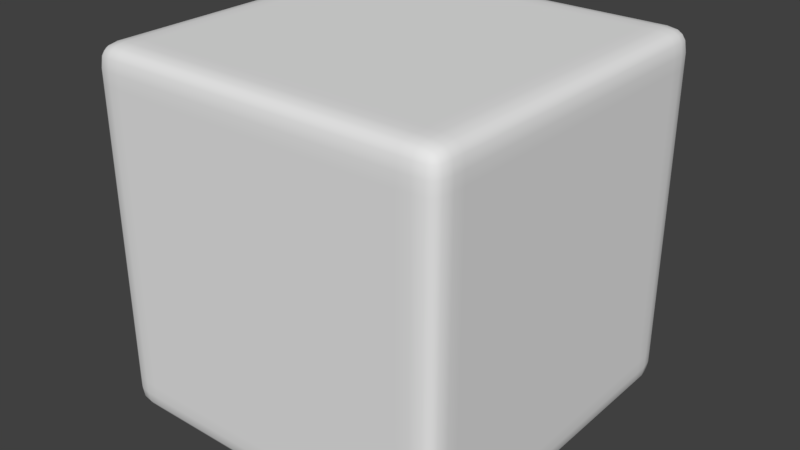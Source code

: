 # Source: c1.blend  (saved by Blender 2.78.0; exported with 4.5.12 LTS)
import bpy
from mathutils import Matrix  # noqa: F401  (used for matrix-valued properties, if any)

bpy.ops.wm.read_factory_settings(use_empty=True)
scene = bpy.context.scene
scene.name = 'Scene'

# ---- collections
col_collection_1 = bpy.data.collections.new('Collection 1'); scene.collection.children.link(col_collection_1)

# ---- world
world_world = bpy.data.worlds.new('World'); scene.world = world_world
world_world.color = (0.05088, 0.05088, 0.05088)
world_world.use_sun_shadow = False
world_world.sun_shadow_jitter_overblur = 0.0
world_world.cycles.sampling_method = 'MANUAL'

# ---- meshes
me_cube_005 = bpy.data.meshes.new('Cube.005')
me_cube_005.from_pydata([(-0.9945, 0.8744, 0.8744), (-0.9862, 0.8735, 0.9363), (-0.9862, 0.9363, 0.8735), (-0.9787, 0.9326, 0.9326), (0.8744, 0.9938, 0.8744), (0.8735, 0.9847, 0.9363), (0.9363, 0.9847, 0.8735), (0.9326, 0.9764, 0.9326), (0.9938, -0.8844, 0.8744), (0.9847, -0.8836, 0.9363), (0.9847, -0.9427, 0.8735), (0.9764, -0.9394, 0.9326), (-0.8844, -0.9945, 0.8744), (-0.8836, -0.9862, 0.9363), (-0.9427, -0.9862, 0.8735), (-0.9394, -0.9787, 0.9326), (0.8744, -0.8844, -0.9945), (0.9363, -0.8836, -0.9862), (0.8735, -0.9427, -0.9862), (0.9326, -0.9394, -0.9787), (-0.8844, -0.8844, 0.9938), (-0.9427, -0.8836, 0.9847), (-0.8836, -0.9427, 0.9847), (-0.9394, -0.9394, 0.9764), (-0.8844, 0.8744, 0.9938), (-0.8836, 0.9363, 0.9847), (-0.9427, 0.8735, 0.9847), (-0.9394, 0.9326, 0.9764), (0.8744, 0.8744, -0.9945), (0.8735, 0.9363, -0.9862), (0.9363, 0.8735, -0.9862), (0.9326, 0.9326, -0.9787), (0.9938, 0.8744, 0.8744), (0.9847, 0.9363, 0.8735), (0.9847, 0.8735, 0.9363), (0.9764, 0.9326, 0.9326), (-0.9945, -0.8844, 0.8744), (-0.9862, -0.9427, 0.8735), (-0.9862, -0.8836, 0.9363), (-0.9787, -0.9394, 0.9326), (-0.9945, 0.8744, -0.8844), (-0.9862, 0.9363, -0.8836), (-0.9862, 0.8735, -0.9427), (-0.9787, 0.9326, -0.9394), (0.8744, 0.9938, -0.8844), (0.9363, 0.9847, -0.8836), (0.8735, 0.9847, -0.9427), (0.9326, 0.9764, -0.9394), (0.9938, -0.8844, -0.8844), (0.9847, -0.9427, -0.8836), (0.9847, -0.8836, -0.9427), (0.9764, -0.9394, -0.9394), (-0.8844, -0.9945, -0.8844), (-0.9427, -0.9862, -0.8836), (-0.8836, -0.9862, -0.9427), (-0.9394, -0.9787, -0.9394), (0.9938, 0.8744, -0.8844), (0.9847, 0.9363, -0.8836), (0.9847, 0.8735, -0.9427), (0.9764, 0.9326, -0.9394), (-0.9945, -0.8844, -0.8844), (-0.9862, -0.9427, -0.8836), (-0.9862, -0.8836, -0.9427), (-0.9787, -0.9394, -0.9394), (0.8744, -0.9945, -0.8844), (0.9363, -0.9862, -0.8836), (0.8735, -0.9862, -0.9427), (0.9326, -0.9787, -0.9394), (0.8744, 0.8744, 0.9938), (0.8735, 0.9363, 0.9847), (0.9363, 0.8735, 0.9847), (0.9326, 0.9326, 0.9764), (0.8744, -0.8844, 0.9938), (0.8735, -0.9427, 0.9847), (0.9363, -0.8836, 0.9847), (0.9326, -0.9394, 0.9764), (0.8744, -0.9945, 0.8744), (0.9363, -0.9862, 0.8735), (0.8735, -0.9862, 0.9363), (0.9326, -0.9787, 0.9326), (-0.8844, 0.9938, 0.8744), (-0.9427, 0.9847, 0.8735), (-0.8836, 0.9847, 0.9363), (-0.9394, 0.9764, 0.9326), (-0.8844, -0.8844, -0.9945), (-0.8836, -0.9427, -0.9862), (-0.9427, -0.8836, -0.9862), (-0.9394, -0.9394, -0.9787), (-0.8844, 0.8744, -0.9945), (-0.8836, 0.9363, -0.9862), (-0.9427, 0.8735, -0.9862), (-0.9394, 0.9326, -0.9787), (-0.8844, 0.9938, -0.8844), (-0.9427, 0.9847, -0.8836), (-0.8836, 0.9847, -0.9427), (-0.9394, 0.9764, -0.9394), (-0.9699, -0.883, -0.9699), (-0.9639, -0.9372, -0.9639), (-0.9699, -0.9699, 0.8729), (-0.9639, -0.9639, 0.9302), (-0.9699, 0.8729, 0.9665), (-0.9639, 0.9302, 0.9599), (-0.9699, 0.9665, -0.883), (-0.9639, 0.9599, -0.9372), (-0.883, 0.9665, -0.9699), (-0.9372, 0.9599, -0.9639), (0.8729, 0.9665, 0.9665), (0.9302, 0.9599, 0.9599), (0.9665, 0.9665, -0.883), (0.9599, 0.9599, -0.9372), (0.9665, 0.8729, -0.9699), (0.9599, 0.9302, -0.9639), (0.9665, -0.883, 0.9665), (0.9599, -0.9372, 0.9599), (0.9665, -0.9699, -0.883), (0.9599, -0.9639, -0.9372), (0.8729, -0.9699, -0.9699), (0.9302, -0.9639, -0.9639), (-0.883, -0.9699, 0.9665), (-0.9372, -0.9639, 0.9599), (-0.9639, 0.9302, -0.9639), (-0.9699, 0.8729, -0.9699), (0.9599, 0.9302, 0.9599), (0.9665, 0.8729, 0.9665), (-0.9639, -0.9372, 0.9599), (-0.9699, -0.883, 0.9665), (0.9599, -0.9372, -0.9639), (0.9665, -0.883, -0.9699), (-0.9639, 0.9599, 0.9302), (-0.9699, 0.9665, 0.8729), (0.9599, 0.9599, 0.9302), (0.9665, 0.9665, 0.8729), (0.9599, -0.9639, 0.9302), (0.9665, -0.9699, 0.8729), (-0.9639, -0.9639, -0.9372), (-0.9699, -0.9699, -0.883), (0.9302, 0.9599, -0.9639), (0.8729, 0.9665, -0.9699), (0.9302, -0.9639, 0.9599), (0.8729, -0.9699, 0.9665), (-0.9372, 0.9599, 0.9599), (-0.883, 0.9665, 0.9665), (-0.9372, -0.9639, -0.9639), (-0.883, -0.9699, -0.9699), (-0.8712, 0.8856, 0.9756), (-0.9558, -0.9558, -0.9558), (-0.9558, -0.9558, 0.9509), (-0.9558, 0.9509, -0.9558), (-0.9558, 0.9509, 0.9509), (0.9509, -0.9558, -0.9558), (0.9509, -0.9558, 0.9509), (0.9509, 0.9509, -0.9558), (0.9509, 0.9509, 0.9509), (0.8053, 0.8744, -0.9945), (0.8045, 0.9363, -0.9862), (0.8039, 0.9665, -0.9699), (0.8045, 0.9847, -0.9427), (0.8053, 0.9938, -0.8844), (0.8053, -0.8844, -0.9945), (0.8045, -0.9427, -0.9862), (0.8039, -0.9699, -0.9699), (0.8045, -0.9862, -0.9427), (0.8053, 0.9938, 0.8744), (0.8045, 0.9847, 0.9363), (0.8039, 0.9665, 0.9665), (0.8045, 0.9363, 0.9847), (0.8053, -0.9945, 0.8744), (0.8045, -0.9862, 0.9363), (0.8053, -0.9945, -0.8844), (0.8039, -0.9699, 0.9665), (0.8045, -0.9427, 0.9847), (0.8053, 0.8744, 0.9938), (0.8053, -0.8844, 0.9938), (-0.8191, 0.8744, -0.9945), (-0.8184, 0.9363, -0.9862), (-0.8179, 0.9665, -0.9699), (-0.8184, 0.9847, -0.9427), (-0.8191, -0.8844, -0.9945), (-0.8184, -0.9427, -0.9862), (-0.8191, 0.9938, 0.8744), (-0.8184, 0.9847, 0.9363), (-0.8191, -0.9945, -0.8844), (-0.8191, 0.8744, 0.9938), (-0.8191, 0.9938, -0.8844), (-0.8179, -0.9699, -0.9699), (-0.8184, -0.9862, -0.9427), (-0.8179, 0.9665, 0.9665), (-0.8184, 0.9363, 0.9847), (-0.8191, -0.9945, 0.8744), (-0.8184, -0.9862, 0.9363), (-0.8179, -0.9699, 0.9665), (-0.8184, -0.9427, 0.9847), (-0.8191, -0.8844, 0.9938), (0.9938, 0.8053, -0.8844), (-0.9945, 0.8053, -0.8844), (-0.9945, 0.8053, 0.8744), (-0.9427, 0.8045, 0.9847), (-0.9699, 0.8039, 0.9665), (0.9938, 0.8053, 0.8744), (0.9847, 0.8045, 0.9363), (0.9665, 0.8039, 0.9665), (0.9363, 0.8045, 0.9847), (-0.8844, 0.8053, -0.9945), (-0.9427, 0.8045, -0.9862), (-0.9699, 0.8039, -0.9699), (-0.9862, 0.8045, -0.9427), (0.8744, 0.8053, -0.9945), (0.9363, 0.8045, -0.9862), (0.9665, 0.8039, -0.9699), (0.9847, 0.8045, -0.9427), (-0.9862, 0.8045, 0.9363), (-0.8844, 0.8053, 0.9938), (0.8744, 0.8053, 0.9938), (0.8053, 0.8053, 0.9938), (0.8053, 0.8053, -0.9945), (-0.8191, 0.8053, -0.9945), (-0.8191, 0.8053, 0.9938), (0.9938, -0.8155, -0.8844), (-0.9945, -0.8155, 0.8744), (0.9665, -0.8143, 0.9665), (0.9363, -0.8148, 0.9847), (-0.9699, -0.8143, -0.9699), (-0.9862, -0.8148, -0.9427), (-0.9862, -0.8148, 0.9363), (-0.8844, -0.8155, 0.9938), (0.8053, -0.8155, 0.9938), (0.8053, -0.8155, -0.9945), (-0.8191, -0.8155, -0.9945), (-0.8191, -0.8155, 0.9938), (-0.9945, -0.8155, -0.8844), (-0.9427, -0.8148, 0.9847), (-0.9699, -0.8143, 0.9665), (0.9938, -0.8155, 0.8744), (0.9847, -0.8148, 0.9363), (-0.8844, -0.8155, -0.9945), (-0.9427, -0.8148, -0.9862), (0.8744, -0.8155, -0.9945), (0.9363, -0.8148, -0.9862), (0.9665, -0.8143, -0.9699), (0.9847, -0.8148, -0.9427), (0.8744, -0.8155, 0.9938), (0.9847, 0.9363, 0.8048), (-0.9945, -0.8844, 0.8056), (-0.9945, 0.8744, 0.8056), (-0.9862, 0.9363, 0.8048), (-0.9699, 0.9665, 0.8042), (-0.9427, 0.9847, 0.8048), (0.9938, 0.8744, 0.8056), (0.9938, -0.8844, 0.8056), (0.9847, -0.9427, 0.8048), (0.9665, -0.9699, 0.8042), (0.9363, -0.9862, 0.8048), (0.8744, -0.9945, 0.8056), (-0.8844, 0.9938, 0.8056), (-0.8844, -0.9945, 0.8056), (-0.9427, -0.9862, 0.8048), (0.8744, 0.9938, 0.8056), (0.9363, 0.9847, 0.8048), (0.9665, 0.9665, 0.8042), (-0.9699, -0.9699, 0.8042), (-0.9862, -0.9427, 0.8048), (0.8053, -0.9945, 0.8056), (0.8053, 0.9938, 0.8056), (-0.8191, 0.9938, 0.8056), (-0.8191, -0.9945, 0.8056), (0.9938, 0.8053, 0.8056), (-0.9945, 0.8053, 0.8056), (-0.9945, -0.8155, 0.8056), (0.9938, -0.8155, 0.8056), (0.9847, 0.9363, -0.8148), (-0.9945, 0.8744, -0.8155), (-0.9862, 0.9363, -0.8148), (-0.9699, 0.9665, -0.8143), (-0.9427, 0.9847, -0.8148), (0.9938, -0.8844, -0.8155), (0.9847, -0.9427, -0.8148), (-0.8844, -0.9945, -0.8155), (-0.9427, -0.9862, -0.8148), (0.8744, 0.9938, -0.8155), (0.9363, 0.9847, -0.8148), (0.9665, 0.9665, -0.8143), (-0.9699, -0.9699, -0.8143), (-0.9862, -0.9427, -0.8148), (0.8053, -0.9945, -0.8155), (0.8053, 0.9938, -0.8155), (-0.8191, 0.9938, -0.8155), (-0.8191, -0.9945, -0.8155), (0.9938, 0.8053, -0.8155), (-0.9945, 0.8053, -0.8155), (-0.9945, -0.8155, -0.8155), (0.9938, -0.8155, -0.8155), (-0.9945, -0.8844, -0.8155), (0.9938, 0.8744, -0.8155), (0.9665, -0.9699, -0.8143), (0.9363, -0.9862, -0.8148), (0.8744, -0.9945, -0.8155), (-0.8844, 0.9938, -0.8155)], [], [(0, 1, 3, 2), (2, 3, 128, 129), (1, 100, 101, 3), (3, 101, 148, 128), (4, 5, 7, 6), (6, 7, 130, 131), (5, 106, 107, 7), (7, 107, 152, 130), (8, 9, 11, 10), (10, 11, 132, 133), (9, 112, 113, 11), (11, 113, 150, 132), (12, 13, 15, 14), (14, 15, 99, 98), (13, 118, 119, 15), (15, 119, 146, 99), (16, 17, 19, 18), (18, 19, 117, 116), (17, 127, 126, 19), (19, 126, 149, 117), (20, 21, 23, 22), (22, 23, 119, 118), (21, 125, 124, 23), (23, 124, 146, 119), (24, 25, 27, 26), (26, 27, 101, 100), (25, 141, 140, 27), (27, 140, 148, 101), (180, 179, 80, 82), (28, 29, 31, 30), (30, 31, 111, 110), (29, 137, 136, 31), (31, 136, 151, 111), (217, 48, 50, 239), (32, 33, 35, 34), (34, 35, 122, 123), (33, 131, 130, 35), (35, 130, 152, 122), (275, 49, 48, 274), (186, 180, 82, 141), (36, 37, 39, 38), (38, 39, 124, 125), (37, 98, 99, 39), (39, 99, 146, 124), (266, 195, 0, 243), (176, 94, 92, 183), (281, 135, 53, 277), (277, 53, 52, 276), (196, 211, 24, 26), (245, 129, 81, 246), (40, 41, 43, 42), (42, 43, 120, 121), (41, 102, 103, 43), (43, 103, 147, 120), (280, 108, 45, 279), (281, 282, 61, 135), (44, 45, 47, 46), (46, 47, 136, 137), (45, 108, 109, 47), (47, 109, 151, 136), (220, 240, 72, 74), (184, 143, 85, 178), (48, 49, 51, 50), (50, 51, 126, 127), (49, 114, 115, 51), (51, 115, 149, 126), (272, 102, 41, 271), (269, 292, 56, 57), (52, 53, 55, 54), (54, 55, 142, 143), (53, 135, 134, 55), (55, 134, 145, 142), (56, 58, 59, 57), (57, 59, 109, 108), (58, 110, 111, 59), (59, 111, 151, 109), (178, 85, 84, 177), (293, 294, 65, 114), (226, 236, 16, 158), (160, 116, 66, 161), (60, 62, 63, 61), (61, 63, 134, 135), (62, 96, 97, 63), (63, 97, 145, 134), (273, 296, 92, 93), (203, 204, 121, 90), (221, 96, 62, 222), (64, 66, 67, 65), (65, 67, 115, 114), (66, 116, 117, 67), (67, 117, 149, 115), (170, 73, 72, 172), (234, 84, 86, 235), (68, 70, 71, 69), (69, 71, 107, 106), (70, 123, 122, 71), (71, 122, 152, 107), (165, 171, 68, 69), (164, 165, 69, 106), (167, 166, 76, 78), (200, 123, 70, 201), (194, 40, 42, 205), (169, 139, 73, 170), (72, 73, 75, 74), (74, 75, 113, 112), (73, 139, 138, 75), (75, 138, 150, 113), (241, 258, 131, 33), (76, 77, 79, 78), (78, 79, 138, 139), (77, 133, 132, 79), (79, 132, 150, 138), (262, 162, 4, 256), (200, 199, 34, 123), (271, 41, 40, 270), (242, 260, 37, 36), (80, 81, 83, 82), (82, 83, 140, 141), (81, 129, 128, 83), (83, 128, 148, 140), (199, 198, 32, 34), (161, 66, 64, 168), (174, 173, 88, 89), (84, 85, 87, 86), (86, 87, 97, 96), (85, 143, 142, 87), (87, 142, 145, 97), (88, 90, 91, 89), (89, 91, 105, 104), (90, 121, 120, 91), (91, 120, 147, 105), (155, 156, 46, 137), (208, 207, 30, 110), (92, 94, 95, 93), (93, 95, 103, 102), (94, 104, 105, 95), (95, 105, 147, 103), (207, 206, 28, 30), (294, 295, 64, 65), (208, 110, 58, 209), (228, 224, 20, 192), (268, 232, 8, 248), (264, 188, 12, 254), (223, 218, 36, 38), (197, 196, 26, 100), (231, 223, 38, 125), (169, 167, 78, 139), (293, 114, 49, 275), (175, 174, 89, 104), (279, 45, 44, 278), (137, 29, 154, 155), (190, 189, 167, 169), (252, 76, 166, 261), (240, 225, 172, 72), (175, 176, 156, 155), (29, 28, 153, 154), (185, 161, 168, 181), (263, 179, 162, 262), (190, 169, 170, 191), (189, 188, 166, 167), (186, 187, 165, 164), (187, 182, 171, 165), (191, 170, 172, 192), (184, 160, 161, 185), (227, 226, 158, 177), (18, 159, 158, 16), (116, 160, 159, 18), (46, 156, 157, 44), (106, 5, 163, 164), (5, 4, 162, 163), (234, 227, 177, 84), (143, 184, 185, 54), (22, 191, 192, 20), (25, 24, 182, 187), (141, 25, 187, 186), (13, 12, 188, 189), (118, 190, 191, 22), (253, 80, 179, 263), (54, 185, 181, 52), (104, 94, 176, 175), (118, 13, 189, 190), (155, 154, 174, 175), (261, 166, 188, 264), (225, 228, 192, 172), (154, 153, 173, 174), (159, 178, 177, 158), (160, 184, 178, 159), (156, 176, 183, 157), (164, 163, 180, 186), (163, 162, 179, 180), (171, 182, 216, 213), (88, 173, 215, 202), (173, 153, 214, 215), (68, 171, 213, 212), (100, 1, 210, 197), (231, 230, 196, 197), (1, 0, 195, 210), (247, 32, 198, 265), (182, 24, 211, 216), (238, 208, 209, 239), (237, 236, 206, 207), (238, 237, 207, 208), (233, 232, 198, 199), (219, 233, 199, 200), (229, 194, 205, 222), (219, 200, 201, 220), (88, 202, 203, 90), (121, 204, 205, 42), (235, 221, 204, 203), (153, 28, 206, 214), (70, 68, 212, 201), (230, 224, 211, 196), (267, 218, 195, 266), (56, 193, 209, 58), (242, 36, 218, 267), (21, 20, 224, 230), (86, 96, 221, 235), (112, 219, 220, 74), (60, 229, 222, 62), (112, 9, 233, 219), (9, 8, 232, 233), (127, 17, 237, 238), (17, 16, 236, 237), (127, 238, 239, 50), (125, 21, 230, 231), (213, 216, 228, 225), (202, 215, 227, 234), (215, 214, 226, 227), (212, 213, 225, 240), (197, 210, 223, 231), (210, 195, 218, 223), (265, 198, 232, 268), (216, 211, 224, 228), (202, 234, 235, 203), (204, 221, 222, 205), (214, 206, 236, 226), (201, 212, 240, 220), (193, 217, 239, 209), (287, 265, 268, 290), (291, 242, 267, 289), (289, 267, 266, 288), (292, 247, 265, 287), (283, 261, 264, 286), (296, 253, 263, 285), (285, 263, 262, 284), (295, 252, 261, 283), (6, 257, 256, 4), (133, 250, 249, 10), (286, 264, 254, 276), (290, 268, 248, 274), (77, 76, 252, 251), (291, 282, 260, 242), (2, 244, 243, 0), (284, 262, 256, 278), (269, 280, 258, 241), (81, 80, 253, 246), (133, 77, 251, 250), (33, 32, 247, 241), (129, 245, 244, 2), (98, 37, 260, 259), (131, 258, 257, 6), (272, 245, 246, 273), (14, 255, 254, 12), (98, 259, 255, 14), (288, 266, 243, 270), (10, 249, 248, 8), (194, 288, 270, 40), (102, 272, 273, 93), (57, 108, 280, 269), (157, 284, 278, 44), (60, 61, 282, 291), (217, 290, 274, 48), (181, 286, 276, 52), (64, 295, 283, 168), (183, 285, 284, 157), (92, 296, 285, 183), (168, 283, 286, 181), (56, 292, 287, 193), (229, 289, 288, 194), (60, 291, 289, 229), (193, 287, 290, 217), (257, 279, 278, 256), (250, 293, 275, 249), (251, 252, 295, 294), (244, 271, 270, 243), (246, 253, 296, 273), (250, 251, 294, 293), (241, 247, 292, 269), (245, 272, 271, 244), (259, 260, 282, 281), (258, 280, 279, 257), (255, 277, 276, 254), (259, 281, 277, 255), (249, 275, 274, 248)])
me_cube_005.polygons.foreach_set('use_smooth', [True] * 294)
me_cube_005.use_remesh_preserve_volume = False
me_cube_005.use_remesh_preserve_attributes = False
me_cube_005.use_mirror_vertex_groups = False
me_cube_005.update()

# ---- objects
ob_cube = bpy.data.objects.new('Cube', me_cube_005)

# ---- transforms, parenting, visibility, modifiers, constraints
ob_cube.location = (0.0, 0.0, 0.5)
ob_cube.scale = (0.5, 0.5, 0.5)
ob_cube.lineart.crease_threshold = 0.0

# ---- collection membership
col_collection_1.objects.link(ob_cube)

# ---- scene / render settings (as saved in the file)
scene.frame_start = 1; scene.frame_end = 250; scene.frame_set(1)
scene.render.engine = 'BLENDER_EEVEE_NEXT'
scene.render.resolution_percentage = 50
scene.render.dither_intensity = 0.0
scene.cycles.use_denoising = False
scene.cycles.samples = 128
scene.cycles.sampling_pattern = 'TABULATED_SOBOL'
scene.cycles.light_sampling_threshold = 0.0
scene.cycles.use_adaptive_sampling = False
scene.cycles.use_light_tree = False
scene.cycles.blur_glossy = 0.0
scene.cycles.sample_clamp_indirect = 0.0
scene.view_settings.view_transform = 'Standard'
bpy.context.view_layer.update()

# ---- added for rendering (the .blend has no active camera and no usable light): camera, sun
cam_auto = bpy.data.cameras.new('AutoCamera')
cam_auto.lens = 50.0
cam_auto.sensor_width = 36.0
cam_auto.clip_end = 1000.0
ob_auto_camera = bpy.data.objects.new('AutoCamera', cam_auto)
scene.collection.objects.link(ob_auto_camera)
ob_auto_camera.location = (1.593, -1.91194, 1.77437)
ob_auto_camera.rotation_euler = (1.09748, -7.21219e-08, 0.694738)
scene.camera = ob_auto_camera
light_auto_sun = bpy.data.lights.new('AutoSun', 'SUN')
light_auto_sun.energy = 3.0
light_auto_sun.angle = 0.0523599
ob_auto_sun = bpy.data.objects.new('AutoSun', light_auto_sun)
scene.collection.objects.link(ob_auto_sun)
ob_auto_sun.rotation_euler = (0.872665, 0.174533, 0.523599)
bpy.context.view_layer.update()
